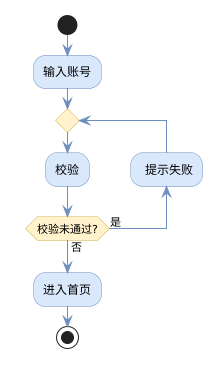

The diagram above was rendered by PlantUML. Its source (embedded in the PNG):
@startuml 登录流程
' Smetana 是 PlantUML 内置的纯 Java 布局引擎 —— 有了它就不必在机器上装 Graphviz
!pragma layout smetana
skinparam shadowing false
skinparam backgroundColor #FFFFFF
skinparam ArrowColor #6c8ebf
skinparam ActivityBackgroundColor #dae8fc
skinparam ActivityBorderColor #6c8ebf
skinparam ActivityDiamondBackgroundColor #fff2cc
skinparam ActivityDiamondBorderColor #d6b656

start
:输入账号;
repeat
  :校验;
  backward: 提示失败;
repeat while (校验未通过?) is (是) not (否)
:进入首页;
stop

@enduml